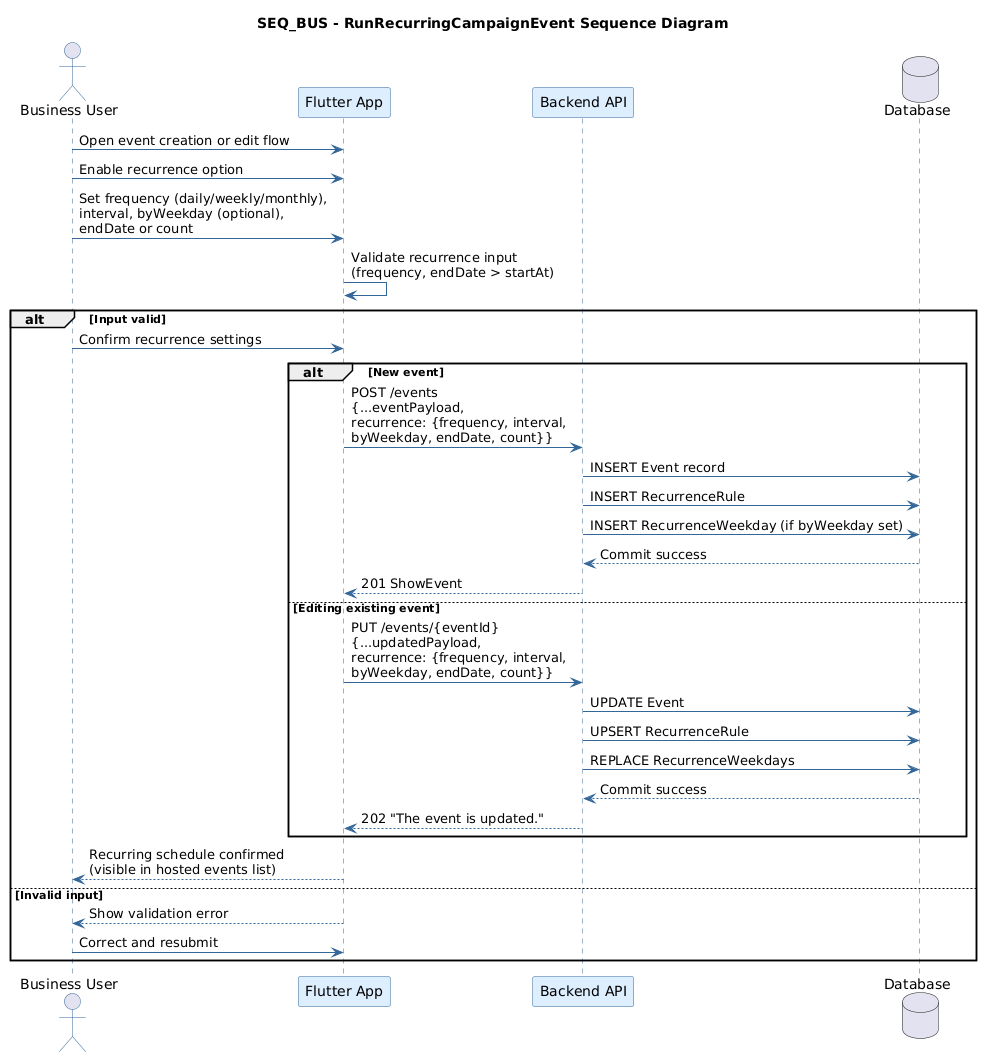

The diagram above was rendered by PlantUML. Its source (embedded in the PNG):
@startuml
title SEQ_BUS - RunRecurringCampaignEvent Sequence Diagram

skinparam sequence {
    ActorBorderColor #336699
    ActorFontColor #000000
    ParticipantBackgroundColor #DDEEFF
    ParticipantBorderColor #336699
    ParticipantFontColor #000000
    ArrowColor #336699
    LifeLineBorderColor #336699
    BoxBackgroundColor #EEF4FF
    BoxBorderColor #336699
}
skinparam shadowing false

actor "Business User" as BIZ
participant "Flutter App" as APP
participant "Backend API" as API
database "Database" as DB

BIZ -> APP : Open event creation or edit flow
BIZ -> APP : Enable recurrence option
BIZ -> APP : Set frequency (daily/weekly/monthly),\ninterval, byWeekday (optional),\nendDate or count

APP -> APP : Validate recurrence input\n(frequency, endDate > startAt)

alt Input valid
    BIZ -> APP : Confirm recurrence settings

    alt New event
        APP -> API : POST /events\n{...eventPayload,\nrecurrence: {frequency, interval,\nbyWeekday, endDate, count}}
        API -> DB : INSERT Event record
        API -> DB : INSERT RecurrenceRule
        API -> DB : INSERT RecurrenceWeekday (if byWeekday set)
        DB --> API : Commit success
        API --> APP : 201 ShowEvent
    else Editing existing event
        APP -> API : PUT /events/{eventId}\n{...updatedPayload,\nrecurrence: {frequency, interval,\nbyWeekday, endDate, count}}
        API -> DB : UPDATE Event
        API -> DB : UPSERT RecurrenceRule
        API -> DB : REPLACE RecurrenceWeekdays
        DB --> API : Commit success
        API --> APP : 202 "The event is updated."
    end

    APP --> BIZ : Recurring schedule confirmed\n(visible in hosted events list)

else Invalid input
    APP --> BIZ : Show validation error
    BIZ -> APP : Correct and resubmit
end
@enduml